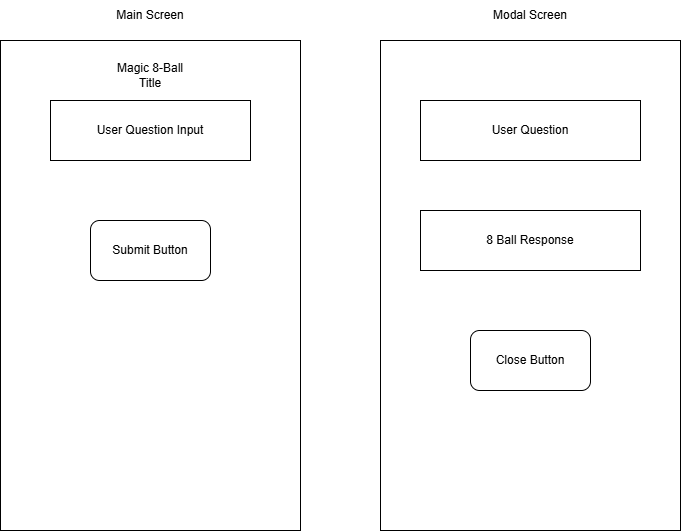

The diagram above was exported from draw.io. Its source (the exported page's mxGraphModel, read from the mxfile embedded in the PNG):
<mxGraphModel dx="512" dy="618" grid="1" gridSize="10" guides="1" tooltips="1" connect="1" arrows="1" fold="1" page="1" pageScale="1" pageWidth="850" pageHeight="1100" math="0" shadow="0">
  <root>
    <mxCell id="0" />
    <mxCell id="1" parent="0" />
    <mxCell id="2gteno5EcmiCqHycx2Ef-1" parent="1" style="rounded=0;whiteSpace=wrap;html=1;" value="" vertex="1">
      <mxGeometry height="490" width="300" x="10" y="110" as="geometry" />
    </mxCell>
    <mxCell id="2gteno5EcmiCqHycx2Ef-2" parent="1" style="text;html=1;whiteSpace=wrap;strokeColor=none;fillColor=none;align=center;verticalAlign=middle;rounded=0;" value="Main Screen" vertex="1">
      <mxGeometry height="30" width="80" x="120" y="70" as="geometry" />
    </mxCell>
    <mxCell id="2gteno5EcmiCqHycx2Ef-3" parent="1" style="rounded=0;whiteSpace=wrap;html=1;" value="User Question Input" vertex="1">
      <mxGeometry height="60" width="200" x="60" y="170" as="geometry" />
    </mxCell>
    <mxCell id="2gteno5EcmiCqHycx2Ef-4" parent="1" style="rounded=1;whiteSpace=wrap;html=1;" value="Submit Button" vertex="1">
      <mxGeometry height="60" width="120" x="100" y="290" as="geometry" />
    </mxCell>
    <mxCell id="2gteno5EcmiCqHycx2Ef-5" parent="1" style="rounded=0;whiteSpace=wrap;html=1;" value="" vertex="1">
      <mxGeometry height="490" width="300" x="390" y="110" as="geometry" />
    </mxCell>
    <mxCell id="2gteno5EcmiCqHycx2Ef-6" parent="1" style="text;html=1;whiteSpace=wrap;strokeColor=none;fillColor=none;align=center;verticalAlign=middle;rounded=0;" value="Modal Screen" vertex="1">
      <mxGeometry height="30" width="80" x="500" y="70" as="geometry" />
    </mxCell>
    <mxCell id="2gteno5EcmiCqHycx2Ef-7" parent="1" style="rounded=0;whiteSpace=wrap;html=1;" value="User Question" vertex="1">
      <mxGeometry height="60" width="220" x="430" y="170" as="geometry" />
    </mxCell>
    <mxCell id="2gteno5EcmiCqHycx2Ef-8" parent="1" style="rounded=0;whiteSpace=wrap;html=1;" value="8 Ball Response" vertex="1">
      <mxGeometry height="60" width="220" x="430" y="280" as="geometry" />
    </mxCell>
    <mxCell id="2gteno5EcmiCqHycx2Ef-9" parent="1" style="rounded=1;whiteSpace=wrap;html=1;" value="Close Button" vertex="1">
      <mxGeometry height="60" width="120" x="480" y="400" as="geometry" />
    </mxCell>
    <mxCell id="2gteno5EcmiCqHycx2Ef-10" parent="1" style="text;html=1;whiteSpace=wrap;strokeColor=none;fillColor=none;align=center;verticalAlign=middle;rounded=0;" value="Magic 8-Ball Title" vertex="1">
      <mxGeometry height="30" width="70" x="125" y="130" as="geometry" />
    </mxCell>
  </root>
</mxGraphModel>